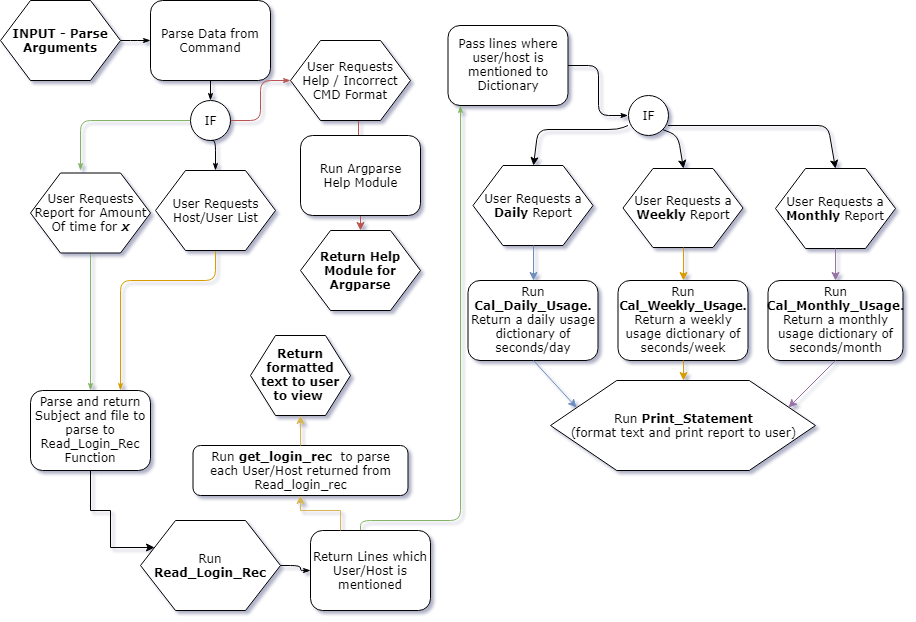

The diagram above was exported from draw.io. Its source (the exported page's mxGraphModel, read from the mxfile embedded in the PNG):
<mxGraphModel dx="1250" dy="540" grid="1" gridSize="10" guides="1" tooltips="1" connect="1" arrows="1" fold="1" page="1" pageScale="1" pageWidth="1100" pageHeight="850" background="#ffffff" math="0" shadow="0">
  <root>
    <mxCell id="0" />
    <mxCell id="1" parent="0" />
    <mxCell id="17ea667e15c223fc-28" style="edgeStyle=orthogonalEdgeStyle;rounded=1;html=1;labelBackgroundColor=none;startArrow=none;startFill=0;startSize=5;endArrow=classicThin;endFill=1;endSize=5;jettySize=auto;orthogonalLoop=1;strokeColor=#000000;strokeWidth=1;fontFamily=Verdana;fontSize=8;fontColor=#000000;" parent="1" source="17ea667e15c223fc-1" target="17ea667e15c223fc-2" edge="1">
      <mxGeometry relative="1" as="geometry" />
    </mxCell>
    <mxCell id="17ea667e15c223fc-1" value="INPUT - Parse&lt;br&gt;Arguments&lt;br&gt;" style="shape=hexagon;perimeter=hexagonPerimeter;whiteSpace=wrap;html=1;rounded=0;shadow=0;labelBackgroundColor=none;strokeColor=#000000;strokeWidth=1;fillColor=#ffffff;fontFamily=Verdana;fontSize=12;fontColor=#000000;align=center;fontStyle=1" parent="1" vertex="1">
      <mxGeometry x="30" y="60" width="120" height="80" as="geometry" />
    </mxCell>
    <mxCell id="17ea667e15c223fc-29" style="edgeStyle=orthogonalEdgeStyle;rounded=1;html=1;labelBackgroundColor=none;startArrow=none;startFill=0;startSize=5;endArrow=classicThin;endFill=1;endSize=5;jettySize=auto;orthogonalLoop=1;strokeColor=#000000;strokeWidth=1;fontFamily=Verdana;fontSize=8;fontColor=#000000;" parent="1" source="17ea667e15c223fc-2" target="17ea667e15c223fc-3" edge="1">
      <mxGeometry relative="1" as="geometry" />
    </mxCell>
    <mxCell id="17ea667e15c223fc-2" value="Parse Data from Command" style="rounded=1;whiteSpace=wrap;html=1;shadow=0;labelBackgroundColor=none;strokeColor=#000000;strokeWidth=1;fillColor=#ffffff;fontFamily=Verdana;fontSize=12;fontColor=#000000;align=center;" parent="1" vertex="1">
      <mxGeometry x="180" y="60" width="120" height="80" as="geometry" />
    </mxCell>
    <mxCell id="17ea667e15c223fc-30" style="edgeStyle=orthogonalEdgeStyle;rounded=1;html=1;labelBackgroundColor=none;startArrow=none;startFill=0;startSize=5;endArrow=classicThin;endFill=1;endSize=5;jettySize=auto;orthogonalLoop=1;strokeColor=#b85450;strokeWidth=1;fontFamily=Verdana;fontSize=8;fontColor=#000000;fillColor=#f8cecc;" parent="1" source="17ea667e15c223fc-3" target="17ea667e15c223fc-5" edge="1">
      <mxGeometry relative="1" as="geometry" />
    </mxCell>
    <mxCell id="17ea667e15c223fc-31" style="edgeStyle=orthogonalEdgeStyle;rounded=1;html=1;labelBackgroundColor=none;startArrow=none;startFill=0;startSize=5;endArrow=classicThin;endFill=1;endSize=5;jettySize=auto;orthogonalLoop=1;strokeColor=#82b366;strokeWidth=1;fontFamily=Verdana;fontSize=8;fontColor=#000000;fillColor=#d5e8d4;" parent="1" source="17ea667e15c223fc-3" edge="1">
      <mxGeometry relative="1" as="geometry">
        <mxPoint x="110" y="230" as="targetPoint" />
      </mxGeometry>
    </mxCell>
    <mxCell id="17ea667e15c223fc-3" value="IF" style="ellipse;whiteSpace=wrap;html=1;rounded=1;shadow=0;labelBackgroundColor=none;strokeColor=#000000;strokeWidth=1;fillColor=#ffffff;fontFamily=Verdana;fontSize=12;fontColor=#000000;align=center;" parent="1" vertex="1">
      <mxGeometry x="220" y="160" width="40" height="40" as="geometry" />
    </mxCell>
    <mxCell id="GQEn4LYUJa_UTm3_EQWK-2" value="" style="edgeStyle=orthogonalEdgeStyle;rounded=0;orthogonalLoop=1;jettySize=auto;html=1;entryX=0.5;entryY=0;entryDx=0;entryDy=0;exitX=0.57;exitY=0.998;exitDx=0;exitDy=0;exitPerimeter=0;fillColor=#f8cecc;strokeColor=#b85450;" edge="1" parent="1" source="17ea667e15c223fc-5" target="GQEn4LYUJa_UTm3_EQWK-3">
      <mxGeometry relative="1" as="geometry">
        <mxPoint x="380" y="190" as="sourcePoint" />
        <mxPoint x="360" y="420" as="targetPoint" />
      </mxGeometry>
    </mxCell>
    <mxCell id="17ea667e15c223fc-8" value="Run Argparse&lt;br&gt;Help Module&lt;br&gt;" style="rounded=1;whiteSpace=wrap;html=1;shadow=0;labelBackgroundColor=none;strokeColor=#000000;strokeWidth=1;fillColor=#ffffff;fontFamily=Verdana;fontSize=12;fontColor=#000000;align=center;" parent="1" vertex="1">
      <mxGeometry x="330" y="195" width="120" height="80" as="geometry" />
    </mxCell>
    <mxCell id="17ea667e15c223fc-41" style="edgeStyle=orthogonalEdgeStyle;rounded=1;html=1;labelBackgroundColor=none;startArrow=none;startFill=0;startSize=5;endArrow=classicThin;endFill=1;endSize=5;jettySize=auto;orthogonalLoop=1;strokeColor=#000000;strokeWidth=1;fontFamily=Verdana;fontSize=8;fontColor=#000000;" parent="1" source="17ea667e15c223fc-11" target="17ea667e15c223fc-12" edge="1">
      <mxGeometry relative="1" as="geometry" />
    </mxCell>
    <mxCell id="17ea667e15c223fc-11" value="Run &lt;b&gt;Read_Login_Rec&lt;/b&gt;&lt;br&gt;" style="shape=hexagon;perimeter=hexagonPerimeter;whiteSpace=wrap;html=1;rounded=0;shadow=0;labelBackgroundColor=none;strokeColor=#000000;strokeWidth=1;fillColor=#ffffff;fontFamily=Verdana;fontSize=12;fontColor=#000000;align=center;" parent="1" vertex="1">
      <mxGeometry x="170" y="580" width="140" height="90" as="geometry" />
    </mxCell>
    <mxCell id="17ea667e15c223fc-42" style="edgeStyle=orthogonalEdgeStyle;rounded=1;html=1;labelBackgroundColor=none;startArrow=none;startFill=0;startSize=5;endArrow=classicThin;endFill=1;endSize=5;jettySize=auto;orthogonalLoop=1;strokeColor=#82b366;strokeWidth=1;fontFamily=Verdana;fontSize=8;fontColor=#000000;fillColor=#d5e8d4;" parent="1" source="17ea667e15c223fc-12" target="17ea667e15c223fc-14" edge="1">
      <mxGeometry relative="1" as="geometry">
        <Array as="points">
          <mxPoint x="390" y="580" />
          <mxPoint x="490" y="580" />
        </Array>
        <mxPoint x="540" y="100" as="targetPoint" />
      </mxGeometry>
    </mxCell>
    <mxCell id="17ea667e15c223fc-12" value="Return Lines which&lt;br&gt;User/Host is mentioned&lt;br&gt;" style="rounded=1;whiteSpace=wrap;html=1;shadow=0;labelBackgroundColor=none;strokeColor=#000000;strokeWidth=1;fillColor=#ffffff;fontFamily=Verdana;fontSize=12;fontColor=#000000;align=center;" parent="1" vertex="1">
      <mxGeometry x="340" y="590" width="120" height="80" as="geometry" />
    </mxCell>
    <mxCell id="17ea667e15c223fc-44" style="edgeStyle=orthogonalEdgeStyle;rounded=1;html=1;labelBackgroundColor=none;startArrow=none;startFill=0;startSize=5;endArrow=classicThin;endFill=1;endSize=5;jettySize=auto;orthogonalLoop=1;strokeColor=#000000;strokeWidth=1;fontFamily=Verdana;fontSize=8;fontColor=#000000;" parent="1" source="17ea667e15c223fc-14" target="17ea667e15c223fc-15" edge="1">
      <mxGeometry relative="1" as="geometry" />
    </mxCell>
    <mxCell id="17ea667e15c223fc-14" value="Pass lines where user/host is mentioned to Dictionary" style="rounded=1;whiteSpace=wrap;html=1;shadow=0;labelBackgroundColor=none;strokeColor=#000000;strokeWidth=1;fillColor=#ffffff;fontFamily=Verdana;fontSize=12;fontColor=#000000;align=center;" parent="1" vertex="1">
      <mxGeometry x="477.5" y="85" width="120" height="80" as="geometry" />
    </mxCell>
    <mxCell id="17ea667e15c223fc-15" value="IF" style="ellipse;whiteSpace=wrap;html=1;rounded=1;shadow=0;labelBackgroundColor=none;strokeColor=#000000;strokeWidth=1;fillColor=#ffffff;fontFamily=Verdana;fontSize=12;fontColor=#000000;align=center;" parent="1" vertex="1">
      <mxGeometry x="657.5" y="155" width="40" height="40" as="geometry" />
    </mxCell>
    <mxCell id="GQEn4LYUJa_UTm3_EQWK-3" value="Return Help Module for Argparse" style="shape=hexagon;perimeter=hexagonPerimeter;whiteSpace=wrap;html=1;rounded=0;shadow=0;labelBackgroundColor=none;strokeColor=#000000;strokeWidth=1;fillColor=#ffffff;fontFamily=Verdana;fontSize=12;fontColor=#000000;align=center;fontStyle=1" vertex="1" parent="1">
      <mxGeometry x="330" y="290" width="120" height="80" as="geometry" />
    </mxCell>
    <mxCell id="GQEn4LYUJa_UTm3_EQWK-8" style="edgeStyle=orthogonalEdgeStyle;rounded=1;html=1;labelBackgroundColor=none;startArrow=none;startFill=0;startSize=5;endArrow=classicThin;endFill=1;endSize=5;jettySize=auto;orthogonalLoop=1;strokeColor=#82b366;strokeWidth=1;fontFamily=Verdana;fontSize=8;fontColor=#000000;fillColor=#d5e8d4;" edge="1" parent="1" source="GQEn4LYUJa_UTm3_EQWK-9" target="GQEn4LYUJa_UTm3_EQWK-11">
      <mxGeometry relative="1" as="geometry" />
    </mxCell>
    <mxCell id="GQEn4LYUJa_UTm3_EQWK-9" value="User Requests&lt;br&gt;Report for Amount&lt;br&gt;Of time for &lt;b&gt;&lt;i&gt;x&lt;/i&gt;&lt;/b&gt;&lt;br&gt;" style="shape=hexagon;perimeter=hexagonPerimeter;whiteSpace=wrap;html=1;rounded=0;shadow=0;labelBackgroundColor=none;strokeColor=#000000;strokeWidth=1;fillColor=#ffffff;fontFamily=Verdana;fontSize=12;fontColor=#000000;align=center;" vertex="1" parent="1">
      <mxGeometry x="60" y="232.5" width="120" height="80" as="geometry" />
    </mxCell>
    <mxCell id="GQEn4LYUJa_UTm3_EQWK-10" value="" style="edgeStyle=orthogonalEdgeStyle;rounded=0;orthogonalLoop=1;jettySize=auto;html=1;entryX=0;entryY=0.25;entryDx=0;entryDy=0;" edge="1" parent="1" source="GQEn4LYUJa_UTm3_EQWK-11" target="17ea667e15c223fc-11">
      <mxGeometry relative="1" as="geometry">
        <mxPoint x="160" y="630" as="targetPoint" />
        <Array as="points">
          <mxPoint x="120" y="570" />
          <mxPoint x="140" y="570" />
          <mxPoint x="140" y="607" />
        </Array>
      </mxGeometry>
    </mxCell>
    <mxCell id="GQEn4LYUJa_UTm3_EQWK-11" value="Parse and return Subject and file to parse to Read_Login_Rec Function" style="rounded=1;whiteSpace=wrap;html=1;shadow=0;labelBackgroundColor=none;strokeColor=#000000;strokeWidth=1;fillColor=#ffffff;fontFamily=Verdana;fontSize=12;fontColor=#000000;align=center;" vertex="1" parent="1">
      <mxGeometry x="60" y="450" width="120" height="80" as="geometry" />
    </mxCell>
    <mxCell id="GQEn4LYUJa_UTm3_EQWK-13" style="edgeStyle=orthogonalEdgeStyle;rounded=1;html=1;labelBackgroundColor=none;startArrow=none;startFill=0;startSize=5;endArrow=classicThin;endFill=1;endSize=5;jettySize=auto;orthogonalLoop=1;strokeColor=#d79b00;strokeWidth=1;fontFamily=Verdana;fontSize=8;fontColor=#000000;entryX=0.75;entryY=0;entryDx=0;entryDy=0;fillColor=#ffe6cc;" edge="1" parent="1" source="GQEn4LYUJa_UTm3_EQWK-14" target="GQEn4LYUJa_UTm3_EQWK-11">
      <mxGeometry relative="1" as="geometry">
        <mxPoint x="245" y="330" as="targetPoint" />
        <Array as="points">
          <mxPoint x="245" y="340" />
          <mxPoint x="150" y="340" />
        </Array>
      </mxGeometry>
    </mxCell>
    <mxCell id="GQEn4LYUJa_UTm3_EQWK-14" value="User Requests&lt;br&gt;Host/User List&lt;br&gt;" style="shape=hexagon;perimeter=hexagonPerimeter;whiteSpace=wrap;html=1;rounded=0;shadow=0;labelBackgroundColor=none;strokeColor=#000000;strokeWidth=1;fillColor=#ffffff;fontFamily=Verdana;fontSize=12;fontColor=#000000;align=center;" vertex="1" parent="1">
      <mxGeometry x="185" y="230" width="120" height="80" as="geometry" />
    </mxCell>
    <mxCell id="17ea667e15c223fc-5" value="User Requests&lt;br&gt;Help / Incorrect&lt;br&gt;CMD Format&lt;br&gt;" style="shape=hexagon;perimeter=hexagonPerimeter;whiteSpace=wrap;html=1;rounded=0;shadow=0;labelBackgroundColor=none;strokeColor=#000000;strokeWidth=1;fillColor=#ffffff;fontFamily=Verdana;fontSize=12;fontColor=#000000;align=center;" parent="1" vertex="1">
      <mxGeometry x="320" y="100" width="120" height="80" as="geometry" />
    </mxCell>
    <mxCell id="GQEn4LYUJa_UTm3_EQWK-19" style="edgeStyle=orthogonalEdgeStyle;rounded=1;html=1;labelBackgroundColor=none;startArrow=none;startFill=0;startSize=5;endArrow=classicThin;endFill=1;endSize=5;jettySize=auto;orthogonalLoop=1;strokeColor=#000000;strokeWidth=1;fontFamily=Verdana;fontSize=8;fontColor=#000000;exitX=0.5;exitY=1;exitDx=0;exitDy=0;entryX=0.5;entryY=0;entryDx=0;entryDy=0;" edge="1" parent="1" source="17ea667e15c223fc-3" target="GQEn4LYUJa_UTm3_EQWK-14">
      <mxGeometry relative="1" as="geometry">
        <mxPoint x="230" y="190" as="sourcePoint" />
        <mxPoint x="120" y="240" as="targetPoint" />
      </mxGeometry>
    </mxCell>
    <mxCell id="GQEn4LYUJa_UTm3_EQWK-20" value="" style="edgeStyle=orthogonalEdgeStyle;rounded=0;orthogonalLoop=1;jettySize=auto;html=1;exitX=0.25;exitY=0;exitDx=0;exitDy=0;fillColor=#fff2cc;strokeColor=#d6b656;entryX=0.5;entryY=1;entryDx=0;entryDy=0;" edge="1" parent="1" source="17ea667e15c223fc-12" target="GQEn4LYUJa_UTm3_EQWK-23">
      <mxGeometry relative="1" as="geometry">
        <mxPoint x="330" y="540" as="targetPoint" />
        <mxPoint x="130" y="540" as="sourcePoint" />
      </mxGeometry>
    </mxCell>
    <mxCell id="GQEn4LYUJa_UTm3_EQWK-22" value="Return formatted text to user to view&amp;nbsp;" style="shape=hexagon;perimeter=hexagonPerimeter;whiteSpace=wrap;html=1;rounded=0;shadow=0;labelBackgroundColor=none;strokeColor=#000000;strokeWidth=1;fillColor=#ffffff;fontFamily=Verdana;fontSize=12;fontColor=#000000;align=center;fontStyle=1" vertex="1" parent="1">
      <mxGeometry x="280" y="395" width="100" height="80" as="geometry" />
    </mxCell>
    <mxCell id="GQEn4LYUJa_UTm3_EQWK-23" value="Run &lt;b&gt;get_login_rec&lt;/b&gt;&amp;nbsp;&amp;nbsp;to parse each User/Host returned from Read_login_rec" style="rounded=1;whiteSpace=wrap;html=1;shadow=0;labelBackgroundColor=none;strokeColor=#000000;strokeWidth=1;fillColor=#ffffff;fontFamily=Verdana;fontSize=12;fontColor=#000000;align=center;" vertex="1" parent="1">
      <mxGeometry x="222.5" y="505" width="215" height="50" as="geometry" />
    </mxCell>
    <mxCell id="GQEn4LYUJa_UTm3_EQWK-26" value="" style="edgeStyle=orthogonalEdgeStyle;rounded=0;orthogonalLoop=1;jettySize=auto;html=1;exitX=0.5;exitY=0;exitDx=0;exitDy=0;fillColor=#fff2cc;strokeColor=#d6b656;entryX=0.5;entryY=1;entryDx=0;entryDy=0;" edge="1" parent="1" source="GQEn4LYUJa_UTm3_EQWK-23" target="GQEn4LYUJa_UTm3_EQWK-22">
      <mxGeometry relative="1" as="geometry">
        <mxPoint x="340" y="550" as="targetPoint" />
        <mxPoint x="370" y="620" as="sourcePoint" />
      </mxGeometry>
    </mxCell>
    <mxCell id="GQEn4LYUJa_UTm3_EQWK-30" value="User Requests a &lt;b&gt;Daily &lt;/b&gt;Report&lt;br&gt;" style="shape=hexagon;perimeter=hexagonPerimeter;whiteSpace=wrap;html=1;rounded=0;shadow=0;labelBackgroundColor=none;strokeColor=#000000;strokeWidth=1;fillColor=#ffffff;fontFamily=Verdana;fontSize=12;fontColor=#000000;align=center;" vertex="1" parent="1">
      <mxGeometry x="502.5" y="225" width="120" height="80" as="geometry" />
    </mxCell>
    <mxCell id="GQEn4LYUJa_UTm3_EQWK-31" value="User Requests a &lt;b&gt;Weekly &lt;/b&gt;Report&lt;br&gt;" style="shape=hexagon;perimeter=hexagonPerimeter;whiteSpace=wrap;html=1;rounded=0;shadow=0;labelBackgroundColor=none;strokeColor=#000000;strokeWidth=1;fillColor=#ffffff;fontFamily=Verdana;fontSize=12;fontColor=#000000;align=center;" vertex="1" parent="1">
      <mxGeometry x="652.5" y="228" width="120" height="79" as="geometry" />
    </mxCell>
    <mxCell id="GQEn4LYUJa_UTm3_EQWK-32" value="User Requests a &lt;b&gt;Monthly&amp;nbsp;&lt;/b&gt;Report&lt;br&gt;" style="shape=hexagon;perimeter=hexagonPerimeter;whiteSpace=wrap;html=1;rounded=0;shadow=0;labelBackgroundColor=none;strokeColor=#000000;strokeWidth=1;fillColor=#ffffff;fontFamily=Verdana;fontSize=12;fontColor=#000000;align=center;" vertex="1" parent="1">
      <mxGeometry x="805" y="228" width="120" height="80" as="geometry" />
    </mxCell>
    <mxCell id="GQEn4LYUJa_UTm3_EQWK-33" value="" style="endArrow=classic;html=1;entryX=0.5;entryY=0;entryDx=0;entryDy=0;" edge="1" parent="1" target="GQEn4LYUJa_UTm3_EQWK-30">
      <mxGeometry width="50" height="50" relative="1" as="geometry">
        <mxPoint x="657.5" y="185" as="sourcePoint" />
        <mxPoint x="672.5" y="330" as="targetPoint" />
        <Array as="points">
          <mxPoint x="647.5" y="189" />
          <mxPoint x="617.5" y="189" />
          <mxPoint x="567.5" y="189" />
        </Array>
      </mxGeometry>
    </mxCell>
    <mxCell id="GQEn4LYUJa_UTm3_EQWK-34" value="" style="endArrow=classic;html=1;exitX=1;exitY=1;exitDx=0;exitDy=0;entryX=0.5;entryY=0;entryDx=0;entryDy=0;" edge="1" parent="1" source="17ea667e15c223fc-15" target="GQEn4LYUJa_UTm3_EQWK-31">
      <mxGeometry width="50" height="50" relative="1" as="geometry">
        <mxPoint x="673.5" y="199" as="sourcePoint" />
        <mxPoint x="577.5" y="235" as="targetPoint" />
        <Array as="points">
          <mxPoint x="707.5" y="195" />
        </Array>
      </mxGeometry>
    </mxCell>
    <mxCell id="GQEn4LYUJa_UTm3_EQWK-35" value="" style="endArrow=classic;html=1;entryX=0.5;entryY=0;entryDx=0;entryDy=0;" edge="1" parent="1" target="GQEn4LYUJa_UTm3_EQWK-32">
      <mxGeometry width="50" height="50" relative="1" as="geometry">
        <mxPoint x="697.5" y="185" as="sourcePoint" />
        <mxPoint x="717.5" y="235" as="targetPoint" />
        <Array as="points">
          <mxPoint x="857.5" y="185" />
        </Array>
      </mxGeometry>
    </mxCell>
    <mxCell id="GQEn4LYUJa_UTm3_EQWK-36" value="Run &lt;b&gt;Cal_Daily_Usage.&lt;br&gt;&lt;/b&gt;Return a daily usage dictionary of seconds/day&lt;br&gt;" style="rounded=1;whiteSpace=wrap;html=1;shadow=0;labelBackgroundColor=none;strokeColor=#000000;strokeWidth=1;fillColor=#ffffff;fontFamily=Verdana;fontSize=12;fontColor=#000000;align=center;" vertex="1" parent="1">
      <mxGeometry x="497.5" y="340" width="130" height="80" as="geometry" />
    </mxCell>
    <mxCell id="GQEn4LYUJa_UTm3_EQWK-37" value="Run &lt;b&gt;&lt;font style=&quot;font-size: 11.5px&quot;&gt;Cal_Weekly_Usage&lt;/font&gt;.&lt;br&gt;&lt;/b&gt;Return a weekly usage dictionary of seconds/week&lt;br&gt;" style="rounded=1;whiteSpace=wrap;html=1;shadow=0;labelBackgroundColor=none;strokeColor=#000000;strokeWidth=1;fillColor=#ffffff;fontFamily=Verdana;fontSize=12;fontColor=#000000;align=center;" vertex="1" parent="1">
      <mxGeometry x="647.5" y="340" width="130" height="80" as="geometry" />
    </mxCell>
    <mxCell id="GQEn4LYUJa_UTm3_EQWK-43" value="" style="edgeStyle=orthogonalEdgeStyle;rounded=0;orthogonalLoop=1;jettySize=auto;html=1;fillColor=#e1d5e7;strokeColor=#9673a6;" edge="1" parent="1" source="GQEn4LYUJa_UTm3_EQWK-32" target="GQEn4LYUJa_UTm3_EQWK-38">
      <mxGeometry relative="1" as="geometry" />
    </mxCell>
    <mxCell id="GQEn4LYUJa_UTm3_EQWK-38" value="Run &lt;b&gt;Cal_Monthly_Usage.&lt;br&gt;&lt;/b&gt;Return a monthly usage dictionary of seconds/month&lt;br&gt;" style="rounded=1;whiteSpace=wrap;html=1;shadow=0;labelBackgroundColor=none;strokeColor=#000000;strokeWidth=1;fillColor=#ffffff;fontFamily=Verdana;fontSize=12;fontColor=#000000;align=center;" vertex="1" parent="1">
      <mxGeometry x="797.5" y="340" width="135" height="80" as="geometry" />
    </mxCell>
    <mxCell id="GQEn4LYUJa_UTm3_EQWK-39" value="" style="endArrow=classic;html=1;exitX=0.5;exitY=1;exitDx=0;exitDy=0;entryX=0.5;entryY=0;entryDx=0;entryDy=0;fillColor=#dae8fc;strokeColor=#6c8ebf;" edge="1" parent="1" source="GQEn4LYUJa_UTm3_EQWK-30" target="GQEn4LYUJa_UTm3_EQWK-36">
      <mxGeometry width="50" height="50" relative="1" as="geometry">
        <mxPoint x="701.5" y="199" as="sourcePoint" />
        <mxPoint x="722.5" y="238" as="targetPoint" />
        <Array as="points" />
      </mxGeometry>
    </mxCell>
    <mxCell id="GQEn4LYUJa_UTm3_EQWK-41" value="" style="endArrow=classic;html=1;exitX=0.5;exitY=1;exitDx=0;exitDy=0;entryX=0.5;entryY=0;entryDx=0;entryDy=0;fillColor=#ffe6cc;strokeColor=#d79b00;" edge="1" parent="1" source="GQEn4LYUJa_UTm3_EQWK-31" target="GQEn4LYUJa_UTm3_EQWK-37">
      <mxGeometry width="50" height="50" relative="1" as="geometry">
        <mxPoint x="572.5" y="315" as="sourcePoint" />
        <mxPoint x="572.5" y="350" as="targetPoint" />
        <Array as="points" />
      </mxGeometry>
    </mxCell>
    <mxCell id="GQEn4LYUJa_UTm3_EQWK-49" value="&lt;span style=&quot;font-weight: normal&quot;&gt;Run &lt;/span&gt;Print_Statement&lt;span style=&quot;font-weight: 400&quot;&gt;&lt;br&gt;&lt;/span&gt;&lt;span style=&quot;font-weight: normal&quot;&gt;(format text and print report to user)&lt;/span&gt;" style="shape=hexagon;perimeter=hexagonPerimeter;whiteSpace=wrap;html=1;rounded=0;shadow=0;labelBackgroundColor=none;strokeColor=#000000;strokeWidth=1;fillColor=#ffffff;fontFamily=Verdana;fontSize=12;fontColor=#000000;align=center;fontStyle=1" vertex="1" parent="1">
      <mxGeometry x="580" y="440" width="265" height="90" as="geometry" />
    </mxCell>
    <mxCell id="GQEn4LYUJa_UTm3_EQWK-51" value="" style="endArrow=classic;html=1;exitX=0.5;exitY=1;exitDx=0;exitDy=0;entryX=0;entryY=0.25;entryDx=0;entryDy=0;fillColor=#dae8fc;strokeColor=#6c8ebf;" edge="1" parent="1" source="GQEn4LYUJa_UTm3_EQWK-36" target="GQEn4LYUJa_UTm3_EQWK-49">
      <mxGeometry width="50" height="50" relative="1" as="geometry">
        <mxPoint x="572.5" y="315" as="sourcePoint" />
        <mxPoint x="572.5" y="350" as="targetPoint" />
        <Array as="points" />
      </mxGeometry>
    </mxCell>
    <mxCell id="GQEn4LYUJa_UTm3_EQWK-52" value="" style="endArrow=classic;html=1;exitX=0.5;exitY=1;exitDx=0;exitDy=0;entryX=0.5;entryY=0;entryDx=0;entryDy=0;fillColor=#ffe6cc;strokeColor=#d79b00;" edge="1" parent="1" source="GQEn4LYUJa_UTm3_EQWK-37" target="GQEn4LYUJa_UTm3_EQWK-49">
      <mxGeometry width="50" height="50" relative="1" as="geometry">
        <mxPoint x="572.5" y="430" as="sourcePoint" />
        <mxPoint x="623.5" y="507" as="targetPoint" />
        <Array as="points" />
      </mxGeometry>
    </mxCell>
    <mxCell id="GQEn4LYUJa_UTm3_EQWK-53" value="" style="endArrow=classic;html=1;exitX=0.5;exitY=1;exitDx=0;exitDy=0;entryX=1;entryY=0.25;entryDx=0;entryDy=0;fillColor=#e1d5e7;strokeColor=#9673a6;" edge="1" parent="1" source="GQEn4LYUJa_UTm3_EQWK-38" target="GQEn4LYUJa_UTm3_EQWK-49">
      <mxGeometry width="50" height="50" relative="1" as="geometry">
        <mxPoint x="722.5" y="430" as="sourcePoint" />
        <mxPoint x="730.5" y="480" as="targetPoint" />
        <Array as="points" />
      </mxGeometry>
    </mxCell>
  </root>
</mxGraphModel>